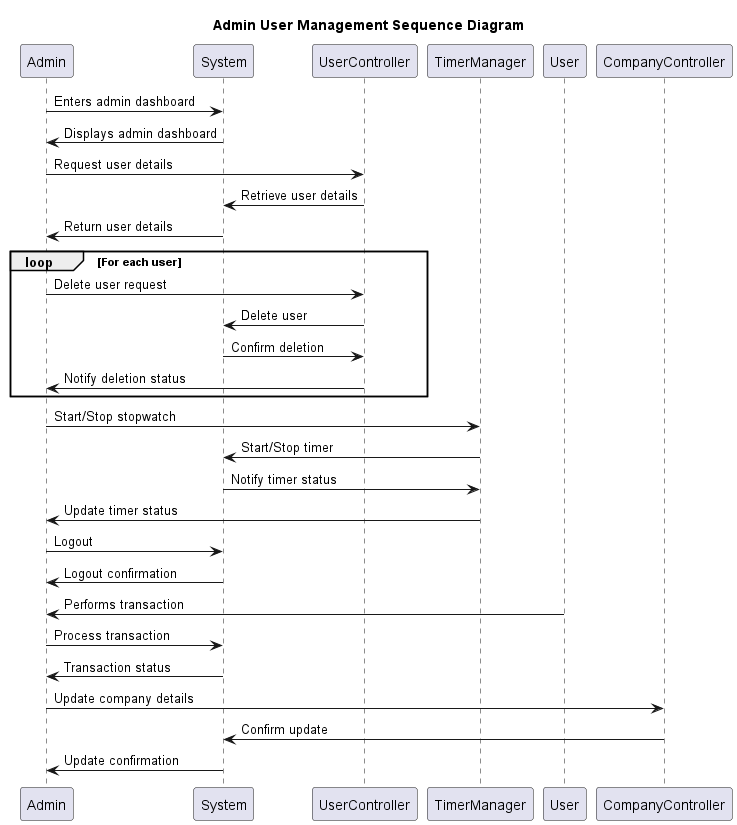

The diagram above was rendered by PlantUML. Its source (embedded in the PNG):
@startuml

title Admin User Management Sequence Diagram

participant Admin
participant System
participant UserController
participant TimerManager
participant User
participant CompanyController

Admin -> System: Enters admin dashboard
System -> Admin: Displays admin dashboard
Admin -> UserController: Request user details
UserController -> System: Retrieve user details
System -> Admin: Return user details
loop For each user
    Admin -> UserController: Delete user request
    UserController -> System: Delete user
    System -> UserController: Confirm deletion
    UserController -> Admin: Notify deletion status
end
Admin -> TimerManager: Start/Stop stopwatch
TimerManager -> System: Start/Stop timer
System -> TimerManager: Notify timer status
TimerManager -> Admin: Update timer status
Admin -> System: Logout
System -> Admin: Logout confirmation

User -> Admin: Performs transaction
Admin -> System: Process transaction
System -> Admin: Transaction status
Admin -> CompanyController: Update company details
CompanyController -> System: Confirm update
System -> Admin: Update confirmation
@enduml